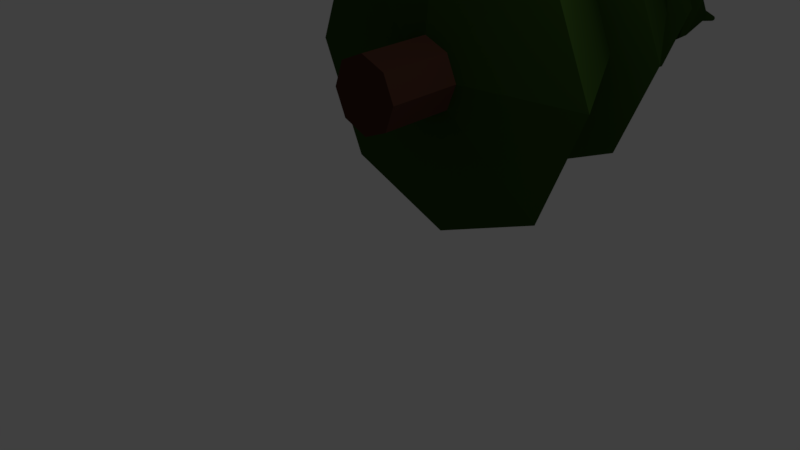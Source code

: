 # Source: egle1902.blend  (saved by Blender 2.78.0; exported with 4.5.12 LTS)
import bpy
from mathutils import Matrix  # noqa: F401  (used for matrix-valued properties, if any)

bpy.ops.wm.read_factory_settings(use_empty=True)
scene = bpy.context.scene
scene.name = 'Scene'

# ---- collections
col_collection_1 = bpy.data.collections.new('Collection 1'); scene.collection.children.link(col_collection_1)

# ---- materials (node trees are filled in below, after node groups)
mat_koka_dalja = bpy.data.materials.new('koka dalja')
mat_koka_dalja.alpha_threshold = 0.0
mat_koka_dalja.use_transparent_shadow = False
mat_koka_dalja.diffuse_color = (0.07324, 0.03069, 0.01947, 1.0)
mat_koka_dalja.roughness = 0.5
mat_material_001 = bpy.data.materials.new('Material.001')
mat_material_001.alpha_threshold = 0.0
mat_material_001.use_transparent_shadow = False
mat_material_001.diffuse_color = (0.03137, 0.07324, 0.01192, 1.0)
mat_material_001.roughness = 0.5

# ---- material node trees

# ---- world
world_world = bpy.data.worlds.new('World'); scene.world = world_world
world_world.color = (0.05088, 0.05088, 0.05088)
world_world.use_sun_shadow = False
world_world.sun_shadow_jitter_overblur = 0.0
world_world.cycles.sampling_method = 'MANUAL'

# ---- cameras
cam_camera = bpy.data.cameras.new('Camera')
cam_camera.clip_end = 100.0
cam_camera.lens = 35.0
cam_camera.sensor_width = 32.0
cam_camera.sensor_height = 18.0
cam_camera.ortho_scale = 7.314
cam_camera.dof.focus_distance = 0.0
cam_camera.dof.aperture_fstop = 128.0

# ---- lights
light_lamp = bpy.data.lights.new('Lamp', 'POINT')
light_lamp.transmission_factor = 0.0
light_lamp.cutoff_distance = 30.0
light_lamp.energy = 100.0
light_lamp.shadow_buffer_clip_start = 1.001
light_lamp.shadow_soft_size = 0.1
light_lamp.shadow_maximum_resolution = 0.006
light_lamp.use_absolute_resolution = True

# ---- meshes
me_cylinder = bpy.data.meshes.new('Cylinder')
me_cylinder.from_pydata([(0.001513, 0.2112, 3.099), (0.001513, 3.107, 3.203), (1.026, 0.1959, 3.523), (1.026, 3.092, 3.627), (1.45, 0.1591, 4.547), (1.45, 3.055, 4.651), (1.026, 0.1223, 5.571), (1.026, 3.018, 5.675), (0.001513, 0.107, 5.995), (0.001513, 3.003, 6.099), (-1.023, 0.1223, 5.571), (-1.023, 3.018, 5.675), (-1.447, 0.1591, 4.547), (-1.447, 3.055, 4.651), (-1.023, 0.1959, 3.523), (-1.023, 3.092, 3.627), (4.54, 3.903, 0.1397), (0.001513, 3.971, -1.739), (6.421, 3.74, 4.676), (4.54, 3.577, 9.212), (0.001512, 3.509, 11.09), (-4.537, 3.577, 9.212), (-6.418, 3.74, 4.676), (-4.537, 3.903, 0.1397), (4.54, 3.903, 0.1397), (0.001513, 3.971, -1.739), (6.421, 3.74, 4.676), (4.54, 3.577, 9.212), (0.001512, 3.509, 11.09), (-4.537, 3.577, 9.212), (-6.418, 3.74, 4.676), (-4.537, 3.903, 0.1397), (4.54, 3.903, 0.1397), (0.001513, 3.971, -1.739), (6.421, 3.74, 4.676), (4.54, 3.577, 9.212), (0.001512, 3.509, 11.09), (-4.537, 3.577, 9.212), (-6.418, 3.74, 4.676), (-4.537, 3.903, 0.1397), (4.54, 3.903, 0.1397), (0.001513, 3.971, -1.739), (6.421, 3.74, 4.676), (4.54, 3.577, 9.212), (0.001512, 3.509, 11.09), (-4.537, 3.577, 9.212), (-6.418, 3.74, 4.676), (-4.537, 3.903, 0.1397), (2.328, 9.429, 2.552), (0.001513, 9.464, 1.589), (3.292, 9.346, 4.877), (2.328, 9.262, 7.203), (0.001512, 9.227, 8.166), (-2.325, 9.262, 7.203), (-3.289, 9.346, 4.877), (-2.325, 9.429, 2.552), (2.328, 9.429, 2.552), (0.001513, 9.464, 1.589), (3.292, 9.346, 4.877), (2.328, 9.262, 7.203), (0.001512, 9.227, 8.166), (-2.325, 9.262, 7.203), (-3.289, 9.346, 4.877), (-2.325, 9.429, 2.552), (3.799, 9.482, 1.082), (0.001513, 9.539, -0.4898), (5.372, 9.346, 4.877), (3.799, 9.209, 8.673), (0.001512, 9.153, 10.24), (-3.796, 9.209, 8.673), (-5.369, 9.346, 4.877), (-3.796, 9.482, 1.082), (1.829, 14.29, 4.047), (0.1984, 14.17, 3.189), (2.366, 14.53, 5.785), (1.498, 14.75, 7.389), (-0.2693, 14.82, 7.92), (-1.904, 14.7, 7.063), (-2.445, 14.46, 5.32), (-1.573, 14.24, 3.714), (2.678, 14.21, 3.326), (0.294, 14.03, 2.105), (3.484, 14.52, 5.804), (2.256, 14.77, 8.114), (-0.3082, 14.83, 8.915), (-2.723, 14.71, 7.711), (-3.554, 14.44, 5.194), (-2.295, 14.14, 2.867), (1.165, 17.72, 4.212), (0.2292, 17.56, 3.628), (1.398, 18.03, 5.259), (0.7923, 18.3, 6.155), (-0.2975, 18.38, 6.376), (-1.233, 18.21, 5.792), (-1.465, 17.91, 4.746), (-0.8602, 17.64, 3.849), (1.724, 17.6, 3.858), (0.3617, 17.35, 3.001), (2.058, 18.06, 5.382), (1.167, 18.46, 6.682), (-0.4252, 18.58, 6.996), (-1.787, 18.34, 6.14), (-2.121, 17.87, 4.615), (-1.231, 17.47, 3.315), (0.2645, 21.86, 3.637), (0.07336, 21.82, 3.517), (0.3113, 21.92, 3.851), (0.1864, 21.98, 4.033), (-0.03706, 21.99, 4.077), (-0.2282, 21.96, 3.957), (-0.275, 21.9, 3.743), (-0.1501, 21.84, 3.561), (0.2645, 21.86, 3.637), (0.07336, 21.82, 3.517), (0.3113, 21.92, 3.851), (0.1864, 21.98, 4.033), (-0.03706, 21.99, 4.077), (-0.2282, 21.96, 3.957), (-0.275, 21.9, 3.743), (-0.1501, 21.84, 3.561), (1.724, 17.6, 3.858), (0.3617, 17.35, 3.001), (2.058, 18.06, 5.382), (1.167, 18.46, 6.682), (-0.4252, 18.58, 6.996), (-1.787, 18.34, 6.14), (-2.121, 17.87, 4.615), (-1.231, 17.47, 3.315), (0.2645, 21.86, 3.637), (0.07336, 21.82, 3.517), (0.3113, 21.92, 3.851), (0.1864, 21.98, 4.033), (-0.03706, 21.99, 4.077), (-0.2282, 21.96, 3.957), (-0.275, 21.9, 3.743), (-0.1501, 21.84, 3.561), (0.2645, 21.86, 3.637), (0.07336, 21.82, 3.517), (0.3113, 21.92, 3.851), (0.1864, 21.98, 4.033), (-0.03706, 21.99, 4.077), (-0.2282, 21.96, 3.957), (-0.275, 21.9, 3.743), (-0.1501, 21.84, 3.561), (0.2645, 21.86, 3.637), (0.07336, 21.82, 3.517), (0.3113, 21.92, 3.851), (0.1864, 21.98, 4.033), (-0.03706, 21.99, 4.077), (-0.2282, 21.96, 3.957), (-0.275, 21.9, 3.743), (-0.1501, 21.84, 3.561), (0.1346, 23.07, 3.371), (0.05585, 23.05, 3.321), (0.1539, 23.1, 3.459), (0.1024, 23.12, 3.534), (0.01035, 23.13, 3.552), (-0.0684, 23.11, 3.503), (-0.0877, 23.08, 3.415), (-0.03623, 23.06, 3.34)], [], [(0, 1, 3, 2), (2, 3, 5, 4), (4, 5, 7, 6), (6, 7, 9, 8), (8, 9, 11, 10), (10, 11, 13, 12), (9, 7, 19, 20), (12, 13, 15, 14), (14, 15, 1, 0), (0, 2, 4, 6, 8, 10, 12, 14), (16, 17, 25, 24), (15, 13, 22, 23), (5, 3, 16, 18), (11, 9, 20, 21), (1, 15, 23, 17), (3, 1, 17, 16), (7, 5, 18, 19), (13, 11, 21, 22), (31, 30, 38, 39), (17, 23, 31, 25), (22, 21, 29, 30), (20, 19, 27, 28), (18, 16, 24, 26), (23, 22, 30, 31), (21, 20, 28, 29), (19, 18, 26, 27), (34, 32, 40, 42), (29, 28, 36, 37), (27, 26, 34, 35), (24, 25, 33, 32), (25, 31, 39, 33), (30, 29, 37, 38), (28, 27, 35, 36), (26, 24, 32, 34), (41, 47, 55, 49), (39, 38, 46, 47), (37, 36, 44, 45), (35, 34, 42, 43), (32, 33, 41, 40), (33, 39, 47, 41), (38, 37, 45, 46), (36, 35, 43, 44), (51, 50, 58, 59), (46, 45, 53, 54), (44, 43, 51, 52), (42, 40, 48, 50), (47, 46, 54, 55), (45, 44, 52, 53), (43, 42, 50, 51), (40, 41, 49, 48), (63, 62, 70, 71), (48, 49, 57, 56), (49, 55, 63, 57), (54, 53, 61, 62), (52, 51, 59, 60), (50, 48, 56, 58), (55, 54, 62, 63), (53, 52, 60, 61), (68, 67, 75, 76), (61, 60, 68, 69), (59, 58, 66, 67), (56, 57, 65, 64), (57, 63, 71, 65), (62, 61, 69, 70), (60, 59, 67, 68), (58, 56, 64, 66), (73, 79, 87, 81), (66, 64, 72, 74), (71, 70, 78, 79), (69, 68, 76, 77), (67, 66, 74, 75), (64, 65, 73, 72), (65, 71, 79, 73), (70, 69, 77, 78), (85, 84, 92, 93), (78, 77, 85, 86), (76, 75, 83, 84), (74, 72, 80, 82), (79, 78, 86, 87), (77, 76, 84, 85), (75, 74, 82, 83), (72, 73, 81, 80), (95, 94, 102, 103), (83, 82, 90, 91), (80, 81, 89, 88), (81, 87, 95, 89), (86, 85, 93, 94), (84, 83, 91, 92), (82, 80, 88, 90), (87, 86, 94, 95), (99, 98, 122, 123), (93, 92, 100, 101), (91, 90, 98, 99), (88, 89, 97, 96), (89, 95, 103, 97), (94, 93, 101, 102), (92, 91, 99, 100), (90, 88, 96, 98), (104, 105, 113, 112), (113, 119, 143, 137), (105, 104, 128, 129), (98, 96, 120, 122), (119, 118, 142, 143), (111, 105, 129, 135), (96, 97, 121, 120), (118, 117, 141, 142), (110, 111, 135, 134), (105, 111, 119, 113), (110, 109, 117, 118), (108, 107, 115, 116), (106, 104, 112, 114), (111, 110, 118, 119), (109, 108, 116, 117), (107, 106, 114, 115), (126, 125, 133, 134), (124, 123, 131, 132), (122, 120, 128, 130), (127, 126, 134, 135), (125, 124, 132, 133), (123, 122, 130, 131), (120, 121, 129, 128), (121, 127, 135, 129), (143, 142, 150, 151), (104, 106, 130, 128), (112, 113, 137, 136), (100, 99, 123, 124), (106, 107, 131, 130), (114, 112, 136, 138), (101, 100, 124, 125), (107, 108, 132, 131), (115, 114, 138, 139), (102, 101, 125, 126), (108, 109, 133, 132), (116, 115, 139, 140), (103, 102, 126, 127), (109, 110, 134, 133), (117, 116, 140, 141), (97, 103, 127, 121), (151, 150, 158, 159), (141, 140, 148, 149), (139, 138, 146, 147), (136, 137, 145, 144), (137, 143, 151, 145), (142, 141, 149, 150), (140, 139, 147, 148), (138, 136, 144, 146), (152, 153, 159, 158, 157, 156, 155, 154), (149, 148, 156, 157), (147, 146, 154, 155), (144, 145, 153, 152), (145, 151, 159, 153), (150, 149, 157, 158), (148, 147, 155, 156), (146, 144, 152, 154)])
me_cylinder.polygons.foreach_set('material_index', [0, 0, 0, 0, 0, 0, 1, 0, 0, 0, 0, 1, 1, 1, 1, 1, 1, 1, 0, 0, 0, 0, 0, 0, 0, 0, 0, 0, 0, 0, 0, 0, 0, 0, 1, 0, 0, 0, 0, 0, 0, 0, 0, 1, 1, 1, 1, 1, 1, 1, 1, 0, 0, 0, 0, 0, 0, 0, 1, 1, 1, 1, 1, 1, 1, 1, 1, 1, 1, 1, 1, 1, 1, 1, 1, 1, 1, 1, 1, 1, 1, 1, 1, 1, 1, 1, 1, 1, 1, 1, 0, 1, 1, 1, 1, 1, 1, 1, 0, 0, 0, 0, 0, 0, 0, 0, 0, 0, 0, 0, 0, 0, 0, 0, 1, 1, 1, 1, 1, 1, 1, 1, 0, 0, 0, 0, 0, 0, 0, 0, 0, 0, 0, 0, 0, 0, 0, 0, 1, 0, 0, 0, 0, 0, 0, 0, 1, 1, 1, 1, 1, 1, 1, 1])
me_cylinder.materials.append(mat_koka_dalja)
me_cylinder.materials.append(mat_material_001)
me_cylinder.use_remesh_preserve_volume = False
me_cylinder.use_remesh_preserve_attributes = False
me_cylinder.use_mirror_vertex_groups = False
me_cylinder.update()

# ---- objects
ob_cylinder = bpy.data.objects.new('Cylinder', me_cylinder)
ob_lamp = bpy.data.objects.new('Lamp', light_lamp)
ob_camera = bpy.data.objects.new('Camera', cam_camera)

# ---- transforms, parenting, visibility, modifiers, constraints
ob_cylinder.location = (-0.1272, 0.008053, 0.417)
ob_cylinder.scale = (0.3623, 0.3623, 0.3623)
ob_cylinder.lineart.crease_threshold = 0.0
ob_lamp.location = (4.076, 1.005, 5.904)
ob_lamp.rotation_euler = (0.6503, 0.05522, 1.866)
ob_lamp.lock_rotations_4d = False
ob_lamp.empty_display_type = 'ARROWS'
ob_lamp.color = (0.0, 0.0, 0.0, 0.0)
ob_lamp.lineart.crease_threshold = 0.0
ob_camera.location = (7.481, -6.508, 5.344)
ob_camera.rotation_euler = (1.109, 0.0, 0.8149)
ob_camera.lock_rotations_4d = False
ob_camera.empty_display_type = 'ARROWS'
ob_camera.color = (0.0, 0.0, 0.0, 0.0)
ob_camera.display_type = 'WIRE'
ob_camera.lineart.crease_threshold = 0.0

# ---- collection membership
col_collection_1.objects.link(ob_cylinder)
col_collection_1.objects.link(ob_lamp)
col_collection_1.objects.link(ob_camera)

# ---- scene / render settings (as saved in the file)
scene.camera = ob_camera
scene.frame_start = 1; scene.frame_end = 250; scene.frame_set(1)
scene.render.engine = 'BLENDER_EEVEE_NEXT'
scene.render.resolution_percentage = 50
scene.render.dither_intensity = 0.0
scene.cycles.use_denoising = False
scene.cycles.samples = 128
scene.cycles.sampling_pattern = 'TABULATED_SOBOL'
scene.cycles.light_sampling_threshold = 0.0
scene.cycles.use_adaptive_sampling = False
scene.cycles.use_light_tree = False
scene.cycles.blur_glossy = 0.0
scene.cycles.sample_clamp_indirect = 0.0
scene.view_settings.view_transform = 'Standard'
bpy.context.view_layer.update()
